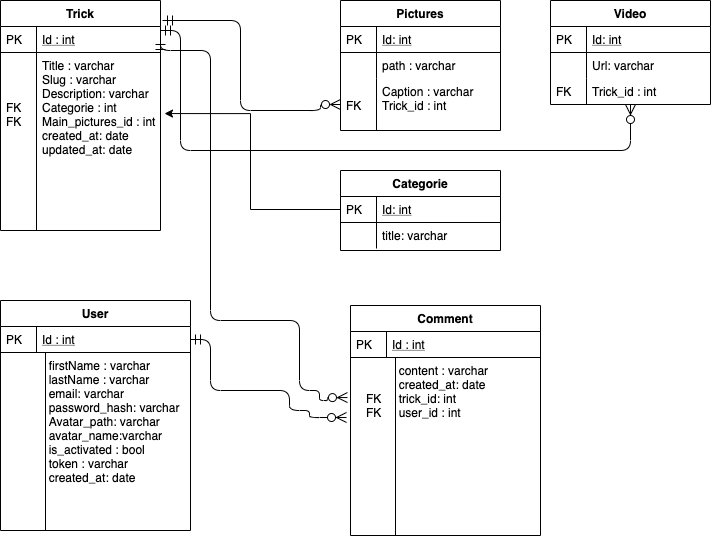

The diagram above was exported from draw.io. Its source (the exported page's mxGraphModel, read from the mxfile embedded in the PNG):
<mxGraphModel dx="946" dy="597" grid="1" gridSize="10" guides="1" tooltips="1" connect="1" arrows="1" fold="1" page="1" pageScale="1" pageWidth="827" pageHeight="1169" math="0" shadow="0">
  <root>
    <mxCell id="WIyWlLk6GJQsqaUBKTNV-0" />
    <mxCell id="WIyWlLk6GJQsqaUBKTNV-1" parent="WIyWlLk6GJQsqaUBKTNV-0" />
    <mxCell id="zkfFHV4jXpPFQw0GAbJ--63" value="" style="edgeStyle=orthogonalEdgeStyle;endArrow=ERzeroToMany;startArrow=ERmandOne;shadow=0;strokeWidth=1;endSize=8;startSize=8;entryX=0;entryY=0.5;entryDx=0;entryDy=0;" parent="WIyWlLk6GJQsqaUBKTNV-1" target="zkfFHV4jXpPFQw0GAbJ--61" edge="1">
      <mxGeometry width="100" height="100" relative="1" as="geometry">
        <mxPoint x="182" y="70" as="sourcePoint" />
        <mxPoint x="410" y="290" as="targetPoint" />
        <Array as="points">
          <mxPoint x="182" y="70" />
          <mxPoint x="260" y="70" />
          <mxPoint x="260" y="160" />
          <mxPoint x="340" y="160" />
        </Array>
      </mxGeometry>
    </mxCell>
    <mxCell id="zkfFHV4jXpPFQw0GAbJ--71" value="" style="edgeStyle=orthogonalEdgeStyle;endArrow=ERzeroToMany;startArrow=ERmandOne;shadow=0;strokeWidth=1;endSize=8;startSize=8;" parent="WIyWlLk6GJQsqaUBKTNV-1" target="zkfFHV4jXpPFQw0GAbJ--64" edge="1">
      <mxGeometry width="100" height="100" relative="1" as="geometry">
        <mxPoint x="180" y="80" as="sourcePoint" />
        <mxPoint x="330" y="169" as="targetPoint" />
        <Array as="points">
          <mxPoint x="200" y="80" />
          <mxPoint x="200" y="200" />
          <mxPoint x="650" y="200" />
        </Array>
      </mxGeometry>
    </mxCell>
    <mxCell id="xyvs2vcEr4y1nqxyxW11-2" value="User" style="swimlane;fontStyle=1;childLayout=stackLayout;horizontal=1;startSize=26;horizontalStack=0;resizeParent=1;resizeLast=0;collapsible=1;marginBottom=0;rounded=0;shadow=0;strokeWidth=1;" vertex="1" parent="WIyWlLk6GJQsqaUBKTNV-1">
      <mxGeometry x="20" y="350" width="190" height="230" as="geometry">
        <mxRectangle x="20" y="80" width="160" height="26" as="alternateBounds" />
      </mxGeometry>
    </mxCell>
    <mxCell id="xyvs2vcEr4y1nqxyxW11-3" value="Id : int" style="shape=partialRectangle;top=0;left=0;right=0;bottom=1;align=left;verticalAlign=top;fillColor=none;spacingLeft=40;spacingRight=4;overflow=hidden;rotatable=0;points=[[0,0.5],[1,0.5]];portConstraint=eastwest;dropTarget=0;rounded=0;shadow=0;strokeWidth=1;fontStyle=4" vertex="1" parent="xyvs2vcEr4y1nqxyxW11-2">
      <mxGeometry y="26" width="190" height="26" as="geometry" />
    </mxCell>
    <mxCell id="xyvs2vcEr4y1nqxyxW11-4" value="PK" style="shape=partialRectangle;top=0;left=0;bottom=0;fillColor=none;align=left;verticalAlign=top;spacingLeft=4;spacingRight=4;overflow=hidden;rotatable=0;points=[];portConstraint=eastwest;part=1;" vertex="1" connectable="0" parent="xyvs2vcEr4y1nqxyxW11-3">
      <mxGeometry width="36" height="26" as="geometry" />
    </mxCell>
    <mxCell id="xyvs2vcEr4y1nqxyxW11-5" value="  firstName : varchar&#10;  lastName : varchar &#10;  email: varchar&#10;  password_hash: varchar&#10;  Avatar_path: varchar&#10;  avatar_name:varchar&#10;  is_activated : bool&#10;  token : varchar&#10;  created_at: date&#10;" style="shape=partialRectangle;top=0;left=0;right=0;bottom=0;align=left;verticalAlign=top;fillColor=none;spacingLeft=40;spacingRight=4;overflow=hidden;rotatable=0;points=[[0,0.5],[1,0.5]];portConstraint=eastwest;dropTarget=0;rounded=0;shadow=0;strokeWidth=1;" vertex="1" parent="xyvs2vcEr4y1nqxyxW11-2">
      <mxGeometry y="52" width="190" height="178" as="geometry" />
    </mxCell>
    <mxCell id="xyvs2vcEr4y1nqxyxW11-6" value="" style="shape=partialRectangle;top=0;left=0;bottom=0;fillColor=none;align=left;verticalAlign=top;spacingLeft=4;spacingRight=4;overflow=hidden;rotatable=0;points=[];portConstraint=eastwest;part=1;" vertex="1" connectable="0" parent="xyvs2vcEr4y1nqxyxW11-5">
      <mxGeometry x="10" width="35" height="178" as="geometry" />
    </mxCell>
    <mxCell id="xyvs2vcEr4y1nqxyxW11-12" value="" style="edgeStyle=orthogonalEdgeStyle;endArrow=ERzeroToMany;startArrow=ERmandOne;shadow=0;strokeWidth=1;endSize=8;startSize=8;exitX=1;exitY=0.5;exitDx=0;exitDy=0;entryX=-0.021;entryY=0.337;entryDx=0;entryDy=0;entryPerimeter=0;" edge="1" parent="WIyWlLk6GJQsqaUBKTNV-1" source="xyvs2vcEr4y1nqxyxW11-3" target="xyvs2vcEr4y1nqxyxW11-10">
      <mxGeometry width="100" height="100" relative="1" as="geometry">
        <mxPoint x="190" y="194.058" as="sourcePoint" />
        <mxPoint x="349" y="470" as="targetPoint" />
        <Array as="points">
          <mxPoint x="230" y="389" />
          <mxPoint x="230" y="440" />
          <mxPoint x="309" y="440" />
          <mxPoint x="309" y="460" />
          <mxPoint x="329" y="460" />
          <mxPoint x="329" y="467" />
        </Array>
      </mxGeometry>
    </mxCell>
    <mxCell id="xyvs2vcEr4y1nqxyxW11-13" value="" style="edgeStyle=orthogonalEdgeStyle;endArrow=ERzeroToMany;startArrow=ERmandOne;shadow=0;strokeWidth=1;endSize=8;startSize=8;exitX=1;exitY=0.5;exitDx=0;exitDy=0;entryX=-0.016;entryY=0.225;entryDx=0;entryDy=0;entryPerimeter=0;" edge="1" parent="WIyWlLk6GJQsqaUBKTNV-1" source="zkfFHV4jXpPFQw0GAbJ--52" target="xyvs2vcEr4y1nqxyxW11-10">
      <mxGeometry width="100" height="100" relative="1" as="geometry">
        <mxPoint x="220" y="399" as="sourcePoint" />
        <mxPoint x="359" y="480" as="targetPoint" />
        <Array as="points">
          <mxPoint x="180" y="100" />
          <mxPoint x="230" y="100" />
          <mxPoint x="230" y="370" />
          <mxPoint x="319" y="370" />
          <mxPoint x="319" y="440" />
          <mxPoint x="339" y="440" />
          <mxPoint x="339" y="450" />
          <mxPoint x="347" y="450" />
          <mxPoint x="347" y="447" />
        </Array>
      </mxGeometry>
    </mxCell>
    <mxCell id="zkfFHV4jXpPFQw0GAbJ--64" value="Video" style="swimlane;fontStyle=1;childLayout=stackLayout;horizontal=1;startSize=26;horizontalStack=0;resizeParent=1;resizeLast=0;collapsible=1;marginBottom=0;rounded=0;shadow=0;strokeWidth=1;" parent="WIyWlLk6GJQsqaUBKTNV-1" vertex="1">
      <mxGeometry x="570" y="50" width="160" height="104" as="geometry">
        <mxRectangle x="260" y="270" width="160" height="26" as="alternateBounds" />
      </mxGeometry>
    </mxCell>
    <mxCell id="zkfFHV4jXpPFQw0GAbJ--65" value="Id: int" style="shape=partialRectangle;top=0;left=0;right=0;bottom=1;align=left;verticalAlign=top;fillColor=none;spacingLeft=40;spacingRight=4;overflow=hidden;rotatable=0;points=[[0,0.5],[1,0.5]];portConstraint=eastwest;dropTarget=0;rounded=0;shadow=0;strokeWidth=1;fontStyle=4" parent="zkfFHV4jXpPFQw0GAbJ--64" vertex="1">
      <mxGeometry y="26" width="160" height="26" as="geometry" />
    </mxCell>
    <mxCell id="zkfFHV4jXpPFQw0GAbJ--66" value="PK" style="shape=partialRectangle;top=0;left=0;bottom=0;fillColor=none;align=left;verticalAlign=top;spacingLeft=4;spacingRight=4;overflow=hidden;rotatable=0;points=[];portConstraint=eastwest;part=1;" parent="zkfFHV4jXpPFQw0GAbJ--65" vertex="1" connectable="0">
      <mxGeometry width="36" height="26" as="geometry" />
    </mxCell>
    <mxCell id="zkfFHV4jXpPFQw0GAbJ--67" value="Url: varchar" style="shape=partialRectangle;top=0;left=0;right=0;bottom=0;align=left;verticalAlign=top;fillColor=none;spacingLeft=40;spacingRight=4;overflow=hidden;rotatable=0;points=[[0,0.5],[1,0.5]];portConstraint=eastwest;dropTarget=0;rounded=0;shadow=0;strokeWidth=1;" parent="zkfFHV4jXpPFQw0GAbJ--64" vertex="1">
      <mxGeometry y="52" width="160" height="26" as="geometry" />
    </mxCell>
    <mxCell id="zkfFHV4jXpPFQw0GAbJ--68" value="&#10;&#10;FK" style="shape=partialRectangle;top=0;left=0;bottom=0;fillColor=none;align=left;verticalAlign=top;spacingLeft=4;spacingRight=4;overflow=hidden;rotatable=0;points=[];portConstraint=eastwest;part=1;" parent="zkfFHV4jXpPFQw0GAbJ--67" vertex="1" connectable="0">
      <mxGeometry width="36" height="26" as="geometry" />
    </mxCell>
    <mxCell id="zkfFHV4jXpPFQw0GAbJ--69" value="Trick_id : int" style="shape=partialRectangle;top=0;left=0;right=0;bottom=0;align=left;verticalAlign=top;fillColor=none;spacingLeft=40;spacingRight=4;overflow=hidden;rotatable=0;points=[[0,0.5],[1,0.5]];portConstraint=eastwest;dropTarget=0;rounded=0;shadow=0;strokeWidth=1;" parent="zkfFHV4jXpPFQw0GAbJ--64" vertex="1">
      <mxGeometry y="78" width="160" height="26" as="geometry" />
    </mxCell>
    <mxCell id="zkfFHV4jXpPFQw0GAbJ--70" value="FK" style="shape=partialRectangle;top=0;left=0;bottom=0;fillColor=none;align=left;verticalAlign=top;spacingLeft=4;spacingRight=4;overflow=hidden;rotatable=0;points=[];portConstraint=eastwest;part=1;" parent="zkfFHV4jXpPFQw0GAbJ--69" vertex="1" connectable="0">
      <mxGeometry width="36" height="26" as="geometry" />
    </mxCell>
    <mxCell id="zkfFHV4jXpPFQw0GAbJ--56" value="Pictures" style="swimlane;fontStyle=1;childLayout=stackLayout;horizontal=1;startSize=26;horizontalStack=0;resizeParent=1;resizeLast=0;collapsible=1;marginBottom=0;rounded=0;shadow=0;strokeWidth=1;" parent="WIyWlLk6GJQsqaUBKTNV-1" vertex="1">
      <mxGeometry x="360" y="50" width="160" height="130" as="geometry">
        <mxRectangle x="260" y="80" width="160" height="26" as="alternateBounds" />
      </mxGeometry>
    </mxCell>
    <mxCell id="zkfFHV4jXpPFQw0GAbJ--57" value="Id: int" style="shape=partialRectangle;top=0;left=0;right=0;bottom=1;align=left;verticalAlign=top;fillColor=none;spacingLeft=40;spacingRight=4;overflow=hidden;rotatable=0;points=[[0,0.5],[1,0.5]];portConstraint=eastwest;dropTarget=0;rounded=0;shadow=0;strokeWidth=1;fontStyle=4" parent="zkfFHV4jXpPFQw0GAbJ--56" vertex="1">
      <mxGeometry y="26" width="160" height="26" as="geometry" />
    </mxCell>
    <mxCell id="zkfFHV4jXpPFQw0GAbJ--58" value="PK" style="shape=partialRectangle;top=0;left=0;bottom=0;fillColor=none;align=left;verticalAlign=top;spacingLeft=4;spacingRight=4;overflow=hidden;rotatable=0;points=[];portConstraint=eastwest;part=1;" parent="zkfFHV4jXpPFQw0GAbJ--57" vertex="1" connectable="0">
      <mxGeometry width="36" height="26" as="geometry" />
    </mxCell>
    <mxCell id="zkfFHV4jXpPFQw0GAbJ--59" value="path : varchar" style="shape=partialRectangle;top=0;left=0;right=0;bottom=0;align=left;verticalAlign=top;fillColor=none;spacingLeft=40;spacingRight=4;overflow=hidden;rotatable=0;points=[[0,0.5],[1,0.5]];portConstraint=eastwest;dropTarget=0;rounded=0;shadow=0;strokeWidth=1;" parent="zkfFHV4jXpPFQw0GAbJ--56" vertex="1">
      <mxGeometry y="52" width="160" height="26" as="geometry" />
    </mxCell>
    <mxCell id="zkfFHV4jXpPFQw0GAbJ--60" value="" style="shape=partialRectangle;top=0;left=0;bottom=0;fillColor=none;align=left;verticalAlign=top;spacingLeft=4;spacingRight=4;overflow=hidden;rotatable=0;points=[];portConstraint=eastwest;part=1;" parent="zkfFHV4jXpPFQw0GAbJ--59" vertex="1" connectable="0">
      <mxGeometry width="36" height="26" as="geometry" />
    </mxCell>
    <mxCell id="zkfFHV4jXpPFQw0GAbJ--61" value="Caption : varchar&#10;Trick_id : int" style="shape=partialRectangle;top=0;left=0;right=0;bottom=0;align=left;verticalAlign=top;fillColor=none;spacingLeft=40;spacingRight=4;overflow=hidden;rotatable=0;points=[[0,0.5],[1,0.5]];portConstraint=eastwest;dropTarget=0;rounded=0;shadow=0;strokeWidth=1;" parent="zkfFHV4jXpPFQw0GAbJ--56" vertex="1">
      <mxGeometry y="78" width="160" height="52" as="geometry" />
    </mxCell>
    <mxCell id="zkfFHV4jXpPFQw0GAbJ--62" value="&#10;FK" style="shape=partialRectangle;top=0;left=0;bottom=0;fillColor=none;align=left;verticalAlign=top;spacingLeft=4;spacingRight=4;overflow=hidden;rotatable=0;points=[];portConstraint=eastwest;part=1;" parent="zkfFHV4jXpPFQw0GAbJ--61" vertex="1" connectable="0">
      <mxGeometry width="36" height="52" as="geometry" />
    </mxCell>
    <mxCell id="xyvs2vcEr4y1nqxyxW11-20" value="Categorie" style="swimlane;fontStyle=1;childLayout=stackLayout;horizontal=1;startSize=26;horizontalStack=0;resizeParent=1;resizeLast=0;collapsible=1;marginBottom=0;rounded=0;shadow=0;strokeWidth=1;" vertex="1" parent="WIyWlLk6GJQsqaUBKTNV-1">
      <mxGeometry x="360" y="220" width="160" height="80" as="geometry">
        <mxRectangle x="260" y="270" width="160" height="26" as="alternateBounds" />
      </mxGeometry>
    </mxCell>
    <mxCell id="xyvs2vcEr4y1nqxyxW11-21" value="Id: int" style="shape=partialRectangle;top=0;left=0;right=0;bottom=1;align=left;verticalAlign=top;fillColor=none;spacingLeft=40;spacingRight=4;overflow=hidden;rotatable=0;points=[[0,0.5],[1,0.5]];portConstraint=eastwest;dropTarget=0;rounded=0;shadow=0;strokeWidth=1;fontStyle=4" vertex="1" parent="xyvs2vcEr4y1nqxyxW11-20">
      <mxGeometry y="26" width="160" height="26" as="geometry" />
    </mxCell>
    <mxCell id="xyvs2vcEr4y1nqxyxW11-22" value="PK" style="shape=partialRectangle;top=0;left=0;bottom=0;fillColor=none;align=left;verticalAlign=top;spacingLeft=4;spacingRight=4;overflow=hidden;rotatable=0;points=[];portConstraint=eastwest;part=1;" vertex="1" connectable="0" parent="xyvs2vcEr4y1nqxyxW11-21">
      <mxGeometry width="36" height="26" as="geometry" />
    </mxCell>
    <mxCell id="xyvs2vcEr4y1nqxyxW11-23" value="title: varchar" style="shape=partialRectangle;top=0;left=0;right=0;bottom=0;align=left;verticalAlign=top;fillColor=none;spacingLeft=40;spacingRight=4;overflow=hidden;rotatable=0;points=[[0,0.5],[1,0.5]];portConstraint=eastwest;dropTarget=0;rounded=0;shadow=0;strokeWidth=1;" vertex="1" parent="xyvs2vcEr4y1nqxyxW11-20">
      <mxGeometry y="52" width="160" height="26" as="geometry" />
    </mxCell>
    <mxCell id="xyvs2vcEr4y1nqxyxW11-24" value="&#10;&#10;FK" style="shape=partialRectangle;top=0;left=0;bottom=0;fillColor=none;align=left;verticalAlign=top;spacingLeft=4;spacingRight=4;overflow=hidden;rotatable=0;points=[];portConstraint=eastwest;part=1;" vertex="1" connectable="0" parent="xyvs2vcEr4y1nqxyxW11-23">
      <mxGeometry width="36" height="26" as="geometry" />
    </mxCell>
    <mxCell id="xyvs2vcEr4y1nqxyxW11-28" style="edgeStyle=orthogonalEdgeStyle;rounded=0;orthogonalLoop=1;jettySize=auto;html=1;exitX=0;exitY=0.5;exitDx=0;exitDy=0;entryX=1.025;entryY=0.343;entryDx=0;entryDy=0;entryPerimeter=0;" edge="1" parent="WIyWlLk6GJQsqaUBKTNV-1" source="xyvs2vcEr4y1nqxyxW11-21" target="zkfFHV4jXpPFQw0GAbJ--54">
      <mxGeometry relative="1" as="geometry" />
    </mxCell>
    <mxCell id="zkfFHV4jXpPFQw0GAbJ--51" value="Trick" style="swimlane;fontStyle=1;childLayout=stackLayout;horizontal=1;startSize=26;horizontalStack=0;resizeParent=1;resizeLast=0;collapsible=1;marginBottom=0;rounded=0;shadow=0;strokeWidth=1;" parent="WIyWlLk6GJQsqaUBKTNV-1" vertex="1">
      <mxGeometry x="20" y="50" width="160" height="230" as="geometry">
        <mxRectangle x="20" y="80" width="160" height="26" as="alternateBounds" />
      </mxGeometry>
    </mxCell>
    <mxCell id="zkfFHV4jXpPFQw0GAbJ--52" value="Id : int" style="shape=partialRectangle;top=0;left=0;right=0;bottom=1;align=left;verticalAlign=top;fillColor=none;spacingLeft=40;spacingRight=4;overflow=hidden;rotatable=0;points=[[0,0.5],[1,0.5]];portConstraint=eastwest;dropTarget=0;rounded=0;shadow=0;strokeWidth=1;fontStyle=4" parent="zkfFHV4jXpPFQw0GAbJ--51" vertex="1">
      <mxGeometry y="26" width="160" height="26" as="geometry" />
    </mxCell>
    <mxCell id="zkfFHV4jXpPFQw0GAbJ--53" value="PK" style="shape=partialRectangle;top=0;left=0;bottom=0;fillColor=none;align=left;verticalAlign=top;spacingLeft=4;spacingRight=4;overflow=hidden;rotatable=0;points=[];portConstraint=eastwest;part=1;" parent="zkfFHV4jXpPFQw0GAbJ--52" vertex="1" connectable="0">
      <mxGeometry width="36" height="26" as="geometry" />
    </mxCell>
    <mxCell id="zkfFHV4jXpPFQw0GAbJ--54" value="Title : varchar&#10;Slug : varchar&#10;Description: varchar&#10;Categorie : int&#10;Main_pictures_id : int&#10;created_at: date&#10;updated_at: date" style="shape=partialRectangle;top=0;left=0;right=0;bottom=0;align=left;verticalAlign=top;fillColor=none;spacingLeft=40;spacingRight=4;overflow=hidden;rotatable=0;points=[[0,0.5],[1,0.5]];portConstraint=eastwest;dropTarget=0;rounded=0;shadow=0;strokeWidth=1;" parent="zkfFHV4jXpPFQw0GAbJ--51" vertex="1">
      <mxGeometry y="52" width="160" height="178" as="geometry" />
    </mxCell>
    <mxCell id="zkfFHV4jXpPFQw0GAbJ--55" value="&#10;&#10;&#10;FK&#10;FK&#10;" style="shape=partialRectangle;top=0;left=0;bottom=0;fillColor=none;align=left;verticalAlign=top;spacingLeft=4;spacingRight=4;overflow=hidden;rotatable=0;points=[];portConstraint=eastwest;part=1;" parent="zkfFHV4jXpPFQw0GAbJ--54" vertex="1" connectable="0">
      <mxGeometry width="36" height="178" as="geometry" />
    </mxCell>
    <mxCell id="xyvs2vcEr4y1nqxyxW11-7" value="Comment" style="swimlane;fontStyle=1;childLayout=stackLayout;horizontal=1;startSize=26;horizontalStack=0;resizeParent=1;resizeLast=0;collapsible=1;marginBottom=0;rounded=0;shadow=0;strokeWidth=1;" vertex="1" parent="WIyWlLk6GJQsqaUBKTNV-1">
      <mxGeometry x="370" y="355" width="190" height="230" as="geometry">
        <mxRectangle x="20" y="80" width="160" height="26" as="alternateBounds" />
      </mxGeometry>
    </mxCell>
    <mxCell id="xyvs2vcEr4y1nqxyxW11-8" value="Id : int" style="shape=partialRectangle;top=0;left=0;right=0;bottom=1;align=left;verticalAlign=top;fillColor=none;spacingLeft=40;spacingRight=4;overflow=hidden;rotatable=0;points=[[0,0.5],[1,0.5]];portConstraint=eastwest;dropTarget=0;rounded=0;shadow=0;strokeWidth=1;fontStyle=4" vertex="1" parent="xyvs2vcEr4y1nqxyxW11-7">
      <mxGeometry y="26" width="190" height="26" as="geometry" />
    </mxCell>
    <mxCell id="xyvs2vcEr4y1nqxyxW11-9" value="PK" style="shape=partialRectangle;top=0;left=0;bottom=0;fillColor=none;align=left;verticalAlign=top;spacingLeft=4;spacingRight=4;overflow=hidden;rotatable=0;points=[];portConstraint=eastwest;part=1;" vertex="1" connectable="0" parent="xyvs2vcEr4y1nqxyxW11-8">
      <mxGeometry width="36" height="26" as="geometry" />
    </mxCell>
    <mxCell id="xyvs2vcEr4y1nqxyxW11-10" value="  content : varchar&#10;  created_at: date&#10;  trick_id: int&#10;  user_id : int" style="shape=partialRectangle;top=0;left=0;right=0;bottom=0;align=left;verticalAlign=top;fillColor=none;spacingLeft=40;spacingRight=4;overflow=hidden;rotatable=0;points=[[0,0.5],[1,0.5]];portConstraint=eastwest;dropTarget=0;rounded=0;shadow=0;strokeWidth=1;" vertex="1" parent="xyvs2vcEr4y1nqxyxW11-7">
      <mxGeometry y="52" width="190" height="178" as="geometry" />
    </mxCell>
    <mxCell id="xyvs2vcEr4y1nqxyxW11-11" value="&#10;&#10;FK&#10;FK" style="shape=partialRectangle;top=0;left=0;bottom=0;fillColor=none;align=left;verticalAlign=top;spacingLeft=4;spacingRight=4;overflow=hidden;rotatable=0;points=[];portConstraint=eastwest;part=1;" vertex="1" connectable="0" parent="xyvs2vcEr4y1nqxyxW11-10">
      <mxGeometry x="10" width="35" height="178" as="geometry" />
    </mxCell>
  </root>
</mxGraphModel>